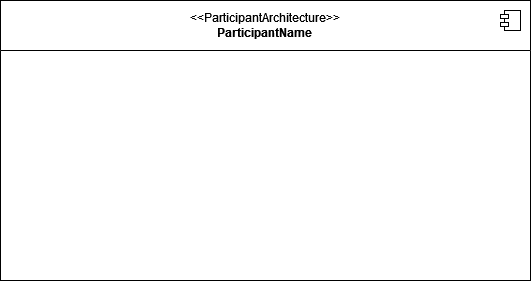

The diagram above was exported from draw.io. Its source (the exported page's mxGraphModel, read from the mxfile embedded in the PNG):
<mxGraphModel dx="1674" dy="746" grid="1" gridSize="10" guides="1" tooltips="1" connect="1" arrows="1" fold="1" page="1" pageScale="1" pageWidth="850" pageHeight="1100" math="0" shadow="0">
  <root>
    <mxCell id="0" />
    <mxCell id="1" parent="0" />
    <mxCell id="2" value="&lt;div&gt;&lt;span style=&quot;font-weight: normal;&quot;&gt;&amp;lt;&amp;lt;ParticipantArchitecture&amp;gt;&amp;gt;&lt;/span&gt;&lt;/div&gt;&lt;div&gt;ParticipantName&lt;br&gt;&lt;/div&gt;" style="swimlane;rounded=0;whiteSpace=wrap;html=1;startSize=50;collapsible=1;resizeParent=1;resizeParentMax=1;resizeLast=0;" vertex="1" parent="1">
      <mxGeometry x="160" y="270" width="530" height="280" as="geometry">
        <mxRectangle x="130" y="230" width="220" height="50" as="alternateBounds" />
      </mxGeometry>
    </mxCell>
    <mxCell id="3" value="" style="shape=component;jettyWidth=8;jettyHeight=4;" vertex="1" parent="2">
      <mxGeometry x="1" width="20" height="20" relative="1" as="geometry">
        <mxPoint x="-30" y="10" as="offset" />
      </mxGeometry>
    </mxCell>
  </root>
</mxGraphModel>